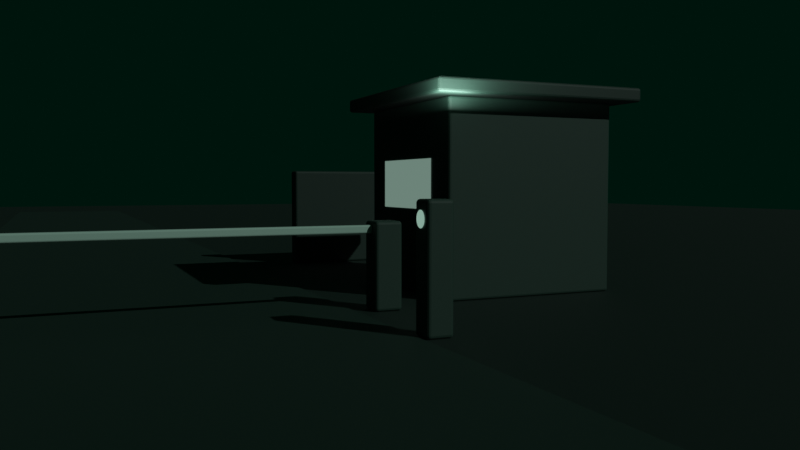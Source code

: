 # Source: conjunto-noche-lector-confirma.blend  (saved by Blender 4.2.66; exported with 4.5.12 LTS)
import bpy
from mathutils import Matrix  # noqa: F401  (used for matrix-valued properties, if any)

bpy.ops.wm.read_factory_settings(use_empty=True)
scene = bpy.context.scene
scene.name = 'Scene'

# ---- materials (node trees are filled in below, after node groups)
mat_suelo = bpy.data.materials.new('suelo')
mat_suelo.surface_render_method = 'BLENDED'
mat_suelo.blend_method = 'BLEND'
mat_via = bpy.data.materials.new('via')
mat_via.surface_render_method = 'BLENDED'
mat_via.blend_method = 'BLEND'
mat_muro = bpy.data.materials.new('muro')
mat_muro.surface_render_method = 'BLENDED'
mat_muro.blend_method = 'BLEND'
mat_porteria = bpy.data.materials.new('porteria')
mat_porteria.surface_render_method = 'BLENDED'
mat_porteria.blend_method = 'BLEND'
mat_techo = bpy.data.materials.new('techo')
mat_techo.surface_render_method = 'BLENDED'
mat_techo.blend_method = 'BLEND'
mat_ventana = bpy.data.materials.new('ventana')
mat_ventana.surface_render_method = 'BLENDED'
mat_ventana.blend_method = 'BLEND'
mat_poste = bpy.data.materials.new('poste')
mat_poste.surface_render_method = 'BLENDED'
mat_poste.blend_method = 'BLEND'
mat_brazo = bpy.data.materials.new('brazo')
mat_brazo.surface_render_method = 'BLENDED'
mat_brazo.blend_method = 'BLEND'
mat_lector = bpy.data.materials.new('lector')
mat_lector.surface_render_method = 'BLENDED'
mat_lector.blend_method = 'BLEND'
mat_indicador = bpy.data.materials.new('indicador')
mat_indicador.surface_render_method = 'BLENDED'
mat_indicador.blend_method = 'BLEND'

# ---- material node trees
mat_suelo.use_nodes = True; mat_suelo.node_tree.nodes.clear()
_N = mat_suelo.node_tree.nodes; _L = mat_suelo.node_tree.links
n0 = _N.new('ShaderNodeBsdfPrincipled'); n0.name = 'Principled BSDF'; n0.location = (10, 300)
n0.inputs[0].default_value = (0.0003035, 0.0137, 0.008023, 1.0)
n0.inputs[2].default_value = 0.7
n1 = _N.new('ShaderNodeOutputMaterial'); n1.name = 'Material Output'; n1.location = (300, 300)
_L.new(n0.outputs[0], n1.inputs[0])
n1.is_active_output = True
mat_via.use_nodes = True; mat_via.node_tree.nodes.clear()
_N = mat_via.node_tree.nodes; _L = mat_via.node_tree.links
n0 = _N.new('ShaderNodeBsdfPrincipled'); n0.name = 'Principled BSDF'; n0.location = (10, 300)
n0.inputs[0].default_value = (0.003347, 0.02315, 0.01444, 1.0)
n0.inputs[2].default_value = 0.7
n1 = _N.new('ShaderNodeOutputMaterial'); n1.name = 'Material Output'; n1.location = (300, 300)
_L.new(n0.outputs[0], n1.inputs[0])
n1.is_active_output = True
mat_muro.use_nodes = True; mat_muro.node_tree.nodes.clear()
_N = mat_muro.node_tree.nodes; _L = mat_muro.node_tree.links
n0 = _N.new('ShaderNodeBsdfPrincipled'); n0.name = 'Principled BSDF'; n0.location = (10, 300)
n0.inputs[0].default_value = (0.003347, 0.02315, 0.01444, 1.0)
n0.inputs[2].default_value = 0.7
n1 = _N.new('ShaderNodeOutputMaterial'); n1.name = 'Material Output'; n1.location = (300, 300)
_L.new(n0.outputs[0], n1.inputs[0])
n1.is_active_output = True
mat_porteria.use_nodes = True; mat_porteria.node_tree.nodes.clear()
_N = mat_porteria.node_tree.nodes; _L = mat_porteria.node_tree.links
n0 = _N.new('ShaderNodeBsdfPrincipled'); n0.name = 'Principled BSDF'; n0.location = (10, 300)
n0.inputs[0].default_value = (0.008568, 0.03689, 0.02416, 1.0)
n0.inputs[2].default_value = 0.7
n1 = _N.new('ShaderNodeOutputMaterial'); n1.name = 'Material Output'; n1.location = (300, 300)
_L.new(n0.outputs[0], n1.inputs[0])
n1.is_active_output = True
mat_techo.use_nodes = True; mat_techo.node_tree.nodes.clear()
_N = mat_techo.node_tree.nodes; _L = mat_techo.node_tree.links
n0 = _N.new('ShaderNodeBsdfPrincipled'); n0.name = 'Principled BSDF'; n0.location = (10, 300)
n0.inputs[0].default_value = (0.003347, 0.02315, 0.01444, 1.0)
n0.inputs[2].default_value = 0.7
n1 = _N.new('ShaderNodeOutputMaterial'); n1.name = 'Material Output'; n1.location = (300, 300)
_L.new(n0.outputs[0], n1.inputs[0])
n1.is_active_output = True
mat_ventana.use_nodes = True; mat_ventana.node_tree.nodes.clear()
_N = mat_ventana.node_tree.nodes; _L = mat_ventana.node_tree.links
n0 = _N.new('ShaderNodeBsdfPrincipled'); n0.name = 'Principled BSDF'; n0.location = (10, 300)
n0.inputs[0].default_value = (0.008568, 0.03689, 0.02416, 1.0)
n0.inputs[27].default_value = (0.3763, 0.5711, 0.4793, 1.0)
n0.inputs[28].default_value = 0.4
n1 = _N.new('ShaderNodeOutputMaterial'); n1.name = 'Material Output'; n1.location = (300, 300)
_L.new(n0.outputs[0], n1.inputs[0])
n1.is_active_output = True
mat_poste.use_nodes = True; mat_poste.node_tree.nodes.clear()
_N = mat_poste.node_tree.nodes; _L = mat_poste.node_tree.links
n0 = _N.new('ShaderNodeBsdfPrincipled'); n0.name = 'Principled BSDF'; n0.location = (10, 300)
n0.inputs[0].default_value = (0.008568, 0.03689, 0.02416, 1.0)
n0.inputs[2].default_value = 0.7
n1 = _N.new('ShaderNodeOutputMaterial'); n1.name = 'Material Output'; n1.location = (300, 300)
_L.new(n0.outputs[0], n1.inputs[0])
n1.is_active_output = True
mat_brazo.use_nodes = True; mat_brazo.node_tree.nodes.clear()
_N = mat_brazo.node_tree.nodes; _L = mat_brazo.node_tree.links
n0 = _N.new('ShaderNodeBsdfPrincipled'); n0.name = 'Principled BSDF'; n0.location = (10, 300)
n0.inputs[0].default_value = (0.3763, 0.5711, 0.4793, 1.0)
n0.inputs[2].default_value = 0.7
n1 = _N.new('ShaderNodeOutputMaterial'); n1.name = 'Material Output'; n1.location = (300, 300)
_L.new(n0.outputs[0], n1.inputs[0])
n1.is_active_output = True
mat_lector.use_nodes = True; mat_lector.node_tree.nodes.clear()
_N = mat_lector.node_tree.nodes; _L = mat_lector.node_tree.links
n0 = _N.new('ShaderNodeBsdfPrincipled'); n0.name = 'Principled BSDF'; n0.location = (10, 300)
n0.inputs[0].default_value = (0.008568, 0.03689, 0.02416, 1.0)
n0.inputs[2].default_value = 0.7
n1 = _N.new('ShaderNodeOutputMaterial'); n1.name = 'Material Output'; n1.location = (300, 300)
_L.new(n0.outputs[0], n1.inputs[0])
n1.is_active_output = True
mat_indicador.use_nodes = True; mat_indicador.node_tree.nodes.clear()
_N = mat_indicador.node_tree.nodes; _L = mat_indicador.node_tree.links
n0 = _N.new('ShaderNodeBsdfPrincipled'); n0.name = 'Principled BSDF'; n0.location = (10, 300)
n0.inputs[0].default_value = (0.2384, 0.3864, 0.3185, 1.0)
n0.inputs[27].default_value = (0.2384, 0.3864, 0.3185, 1.0)
n0.inputs[28].default_value = 1.0
n1 = _N.new('ShaderNodeOutputMaterial'); n1.name = 'Material Output'; n1.location = (300, 300)
_L.new(n0.outputs[0], n1.inputs[0])
n1.is_active_output = True

# ---- world
world_noche = bpy.data.worlds.new('noche'); scene.world = world_noche
world_noche.use_nodes = True; world_noche.node_tree.nodes.clear()
_N = world_noche.node_tree.nodes; _L = world_noche.node_tree.links
n0 = _N.new('ShaderNodeBackground'); n0.name = 'Background'; n0.location = (10, 300)
n0.inputs[0].default_value = (0.0, 0.006995, 0.003677, 1.0)
n1 = _N.new('ShaderNodeOutputWorld'); n1.name = 'World Output'; n1.location = (300, 300)
_L.new(n0.outputs[0], n1.inputs[0])
n1.is_active_output = True

# ---- cameras
cam_camara = bpy.data.cameras.new('camara')
cam_camara.lens = 35.0

# ---- lights
light_luna = bpy.data.lights.new('luna', 'SUN')
light_luna.color = (0.6172, 0.7084, 0.6724)
light_luna.energy = 1.4
light_luz_porteria = bpy.data.lights.new('luz-porteria', 'AREA')
light_luz_porteria.color = (0.8632, 0.9734, 0.9301)
light_luz_porteria.energy = 120.0
light_luz_porteria.size = 1.2

# ---- meshes
me_plane = bpy.data.meshes.new('Plane')
me_plane.from_pydata([(-40.0, -40.0, 0.0), (40.0, -40.0, 0.0), (-40.0, 40.0, 0.0), (40.0, 40.0, 0.0)], [], [(0, 1, 3, 2)])
_uv = me_plane.uv_layers.new(name='UVMap')
_uv.uv.foreach_set('vector', [0.0, 0.0, 1.0, 0.0, 1.0, 1.0, 0.0, 1.0])
me_plane.materials.append(mat_suelo)
me_plane.update()
me_cube = bpy.data.meshes.new('Cube')
me_cube.from_pydata([(-2.5, -12.0, 0.0), (-2.5, -12.0, 0.02), (-2.5, 48.0, 0.0), (-2.5, 48.0, 0.02), (2.5, -12.0, 0.0), (2.5, -12.0, 0.02), (2.5, 48.0, 0.0), (2.5, 48.0, 0.02)], [], [(0, 1, 3, 2), (2, 3, 7, 6), (6, 7, 5, 4), (4, 5, 1, 0), (2, 6, 4, 0), (7, 3, 1, 5)])
_uv = me_cube.uv_layers.new(name='UVMap')
_uv.uv.foreach_set('vector', [0.375, 0.0, 0.625, 0.0, 0.625, 0.25, 0.375, 0.25, 0.375, 0.25, 0.625, 0.25, 0.625, 0.5, 0.375, 0.5, 0.375, 0.5, 0.625, 0.5, 0.625, 0.75, 0.375, 0.75, 0.375, 0.75, 0.625, 0.75, 0.625, 1.0, 0.375, 1.0, 0.125, 0.5, 0.375, 0.5, 0.375, 0.75, 0.125, 0.75, 0.625, 0.5, 0.875, 0.5, 0.875, 0.75, 0.625, 0.75])
me_cube.materials.append(mat_via)
me_cube.update()
me_cube_001 = bpy.data.meshes.new('Cube.001')
me_cube_001.from_pydata([(3.5, 15.85, 0.0), (3.5, 15.85, 1.8), (3.5, 16.15, 0.0), (3.5, 16.15, 1.8), (7.5, 15.85, 0.0), (7.5, 15.85, 1.8), (7.5, 16.15, 0.0), (7.5, 16.15, 1.8)], [], [(0, 1, 3, 2), (2, 3, 7, 6), (6, 7, 5, 4), (4, 5, 1, 0), (2, 6, 4, 0), (7, 3, 1, 5)])
_uv = me_cube_001.uv_layers.new(name='UVMap')
_uv.uv.foreach_set('vector', [0.375, 0.0, 0.625, 0.0, 0.625, 0.25, 0.375, 0.25, 0.375, 0.25, 0.625, 0.25, 0.625, 0.5, 0.375, 0.5, 0.375, 0.5, 0.625, 0.5, 0.625, 0.75, 0.375, 0.75, 0.375, 0.75, 0.625, 0.75, 0.625, 1.0, 0.375, 1.0, 0.125, 0.5, 0.375, 0.5, 0.375, 0.75, 0.125, 0.75, 0.625, 0.5, 0.875, 0.5, 0.875, 0.75, 0.625, 0.75])
me_cube_001.materials.append(mat_muro)
me_cube_001.update()
me_cube_002 = bpy.data.meshes.new('Cube.002')
me_cube_002.from_pydata([(3.9, 10.2, 0.0), (3.9, 10.2, 2.7), (3.9, 12.8, 0.0), (3.9, 12.8, 2.7), (6.5, 10.2, 0.0), (6.5, 10.2, 2.7), (6.5, 12.8, 0.0), (6.5, 12.8, 2.7)], [], [(0, 1, 3, 2), (2, 3, 7, 6), (6, 7, 5, 4), (4, 5, 1, 0), (2, 6, 4, 0), (7, 3, 1, 5)])
_uv = me_cube_002.uv_layers.new(name='UVMap')
_uv.uv.foreach_set('vector', [0.375, 0.0, 0.625, 0.0, 0.625, 0.25, 0.375, 0.25, 0.375, 0.25, 0.625, 0.25, 0.625, 0.5, 0.375, 0.5, 0.375, 0.5, 0.625, 0.5, 0.625, 0.75, 0.375, 0.75, 0.375, 0.75, 0.625, 0.75, 0.625, 1.0, 0.375, 1.0, 0.125, 0.5, 0.375, 0.5, 0.375, 0.75, 0.125, 0.75, 0.625, 0.5, 0.875, 0.5, 0.875, 0.75, 0.625, 0.75])
me_cube_002.materials.append(mat_porteria)
me_cube_002.update()
me_cube_003 = bpy.data.meshes.new('Cube.003')
me_cube_003.from_pydata([(3.6, 9.9, 2.7), (3.6, 9.9, 2.9), (3.6, 13.1, 2.7), (3.6, 13.1, 2.9), (6.8, 9.9, 2.7), (6.8, 9.9, 2.9), (6.8, 13.1, 2.7), (6.8, 13.1, 2.9)], [], [(0, 1, 3, 2), (2, 3, 7, 6), (6, 7, 5, 4), (4, 5, 1, 0), (2, 6, 4, 0), (7, 3, 1, 5)])
_uv = me_cube_003.uv_layers.new(name='UVMap')
_uv.uv.foreach_set('vector', [0.375, 0.0, 0.625, 0.0, 0.625, 0.25, 0.375, 0.25, 0.375, 0.25, 0.625, 0.25, 0.625, 0.5, 0.375, 0.5, 0.375, 0.5, 0.625, 0.5, 0.625, 0.75, 0.375, 0.75, 0.375, 0.75, 0.625, 0.75, 0.625, 1.0, 0.375, 1.0, 0.125, 0.5, 0.375, 0.5, 0.375, 0.75, 0.125, 0.75, 0.625, 0.5, 0.875, 0.5, 0.875, 0.75, 0.625, 0.75])
me_cube_003.materials.append(mat_techo)
me_cube_003.update()
me_plane_001 = bpy.data.meshes.new('Plane.001')
me_plane_001.from_pydata([(-0.5, -0.5, 0.0), (0.5, -0.5, 0.0), (-0.5, 0.5, 0.0), (0.5, 0.5, 0.0)], [], [(0, 1, 3, 2)])
_uv = me_plane_001.uv_layers.new(name='UVMap')
_uv.uv.foreach_set('vector', [0.0, 0.0, 1.0, 0.0, 1.0, 1.0, 0.0, 1.0])
me_plane_001.materials.append(mat_ventana)
me_plane_001.update()
me_cube_004 = bpy.data.meshes.new('Cube.004')
me_cube_004.from_pydata([(2.725, 9.825, 0.0), (2.725, 9.825, 1.1), (2.725, 10.18, 0.0), (2.725, 10.18, 1.1), (3.075, 9.825, 0.0), (3.075, 9.825, 1.1), (3.075, 10.18, 0.0), (3.075, 10.18, 1.1)], [], [(0, 1, 3, 2), (2, 3, 7, 6), (6, 7, 5, 4), (4, 5, 1, 0), (2, 6, 4, 0), (7, 3, 1, 5)])
_uv = me_cube_004.uv_layers.new(name='UVMap')
_uv.uv.foreach_set('vector', [0.375, 0.0, 0.625, 0.0, 0.625, 0.25, 0.375, 0.25, 0.375, 0.25, 0.625, 0.25, 0.625, 0.5, 0.375, 0.5, 0.375, 0.5, 0.625, 0.5, 0.625, 0.75, 0.375, 0.75, 0.375, 0.75, 0.625, 0.75, 0.625, 1.0, 0.375, 1.0, 0.125, 0.5, 0.375, 0.5, 0.375, 0.75, 0.125, 0.75, 0.625, 0.5, 0.875, 0.5, 0.875, 0.75, 0.625, 0.75])
me_cube_004.materials.append(mat_poste)
me_cube_004.update()
me_cube_005 = bpy.data.meshes.new('Cube.005')
me_cube_005.from_pydata([(-2.15, 9.95, 0.95), (-2.15, 9.95, 1.05), (-2.15, 10.05, 0.95), (-2.15, 10.05, 1.05), (2.85, 9.95, 0.95), (2.85, 9.95, 1.05), (2.85, 10.05, 0.95), (2.85, 10.05, 1.05)], [], [(0, 1, 3, 2), (2, 3, 7, 6), (6, 7, 5, 4), (4, 5, 1, 0), (2, 6, 4, 0), (7, 3, 1, 5)])
_uv = me_cube_005.uv_layers.new(name='UVMap')
_uv.uv.foreach_set('vector', [0.375, 0.0, 0.625, 0.0, 0.625, 0.25, 0.375, 0.25, 0.375, 0.25, 0.625, 0.25, 0.625, 0.5, 0.375, 0.5, 0.375, 0.5, 0.625, 0.5, 0.625, 0.75, 0.375, 0.75, 0.375, 0.75, 0.625, 0.75, 0.625, 1.0, 0.375, 1.0, 0.125, 0.5, 0.375, 0.5, 0.375, 0.75, 0.125, 0.75, 0.625, 0.5, 0.875, 0.5, 0.875, 0.75, 0.625, 0.75])
me_cube_005.materials.append(mat_brazo)
me_cube_005.update()
me_cube_006 = bpy.data.meshes.new('Cube.006')
me_cube_006.from_pydata([(2.55, 8.05, 0.0), (2.55, 8.05, 1.4), (2.55, 8.35, 0.0), (2.55, 8.35, 1.4), (2.85, 8.05, 0.0), (2.85, 8.05, 1.4), (2.85, 8.35, 0.0), (2.85, 8.35, 1.4)], [], [(0, 1, 3, 2), (2, 3, 7, 6), (6, 7, 5, 4), (4, 5, 1, 0), (2, 6, 4, 0), (7, 3, 1, 5)])
_uv = me_cube_006.uv_layers.new(name='UVMap')
_uv.uv.foreach_set('vector', [0.375, 0.0, 0.625, 0.0, 0.625, 0.25, 0.375, 0.25, 0.375, 0.25, 0.625, 0.25, 0.625, 0.5, 0.375, 0.5, 0.375, 0.5, 0.625, 0.5, 0.625, 0.75, 0.375, 0.75, 0.375, 0.75, 0.625, 0.75, 0.625, 1.0, 0.375, 1.0, 0.125, 0.5, 0.375, 0.5, 0.375, 0.75, 0.125, 0.75, 0.625, 0.5, 0.875, 0.5, 0.875, 0.75, 0.625, 0.75])
me_cube_006.materials.append(mat_lector)
me_cube_006.update()
me_cylinder = bpy.data.meshes.new('Cylinder')
me_cylinder.from_pydata([(0.0, 0.1, -0.01), (0.0, 0.1, 0.01), (0.01951, 0.09808, -0.01), (0.01951, 0.09808, 0.01), (0.03827, 0.09239, -0.01), (0.03827, 0.09239, 0.01), (0.05556, 0.08315, -0.01), (0.05556, 0.08315, 0.01), (0.07071, 0.07071, -0.01), (0.07071, 0.07071, 0.01), (0.08315, 0.05556, -0.01), (0.08315, 0.05556, 0.01), (0.09239, 0.03827, -0.01), (0.09239, 0.03827, 0.01), (0.09808, 0.01951, -0.01), (0.09808, 0.01951, 0.01), (0.1, 0.0, -0.01), (0.1, 0.0, 0.01), (0.09808, -0.01951, -0.01), (0.09808, -0.01951, 0.01), (0.09239, -0.03827, -0.01), (0.09239, -0.03827, 0.01), (0.08315, -0.05556, -0.01), (0.08315, -0.05556, 0.01), (0.07071, -0.07071, -0.01), (0.07071, -0.07071, 0.01), (0.05556, -0.08315, -0.01), (0.05556, -0.08315, 0.01), (0.03827, -0.09239, -0.01), (0.03827, -0.09239, 0.01), (0.01951, -0.09808, -0.01), (0.01951, -0.09808, 0.01), (0.0, -0.1, -0.01), (0.0, -0.1, 0.01), (-0.01951, -0.09808, -0.01), (-0.01951, -0.09808, 0.01), (-0.03827, -0.09239, -0.01), (-0.03827, -0.09239, 0.01), (-0.05556, -0.08315, -0.01), (-0.05556, -0.08315, 0.01), (-0.07071, -0.07071, -0.01), (-0.07071, -0.07071, 0.01), (-0.08315, -0.05556, -0.01), (-0.08315, -0.05556, 0.01), (-0.09239, -0.03827, -0.01), (-0.09239, -0.03827, 0.01), (-0.09808, -0.01951, -0.01), (-0.09808, -0.01951, 0.01), (-0.1, 0.0, -0.01), (-0.1, 0.0, 0.01), (-0.09808, 0.01951, -0.01), (-0.09808, 0.01951, 0.01), (-0.09239, 0.03827, -0.01), (-0.09239, 0.03827, 0.01), (-0.08315, 0.05556, -0.01), (-0.08315, 0.05556, 0.01), (-0.07071, 0.07071, -0.01), (-0.07071, 0.07071, 0.01), (-0.05556, 0.08315, -0.01), (-0.05556, 0.08315, 0.01), (-0.03827, 0.09239, -0.01), (-0.03827, 0.09239, 0.01), (-0.01951, 0.09808, -0.01), (-0.01951, 0.09808, 0.01)], [], [(0, 1, 3, 2), (2, 3, 5, 4), (4, 5, 7, 6), (6, 7, 9, 8), (8, 9, 11, 10), (10, 11, 13, 12), (12, 13, 15, 14), (14, 15, 17, 16), (16, 17, 19, 18), (18, 19, 21, 20), (20, 21, 23, 22), (22, 23, 25, 24), (24, 25, 27, 26), (26, 27, 29, 28), (28, 29, 31, 30), (30, 31, 33, 32), (32, 33, 35, 34), (34, 35, 37, 36), (36, 37, 39, 38), (38, 39, 41, 40), (40, 41, 43, 42), (42, 43, 45, 44), (44, 45, 47, 46), (46, 47, 49, 48), (48, 49, 51, 50), (50, 51, 53, 52), (52, 53, 55, 54), (54, 55, 57, 56), (56, 57, 59, 58), (58, 59, 61, 60), (3, 1, 63, 61, 59, 57, 55, 53, 51, 49, 47, 45, 43, 41, 39, 37, 35, 33, 31, 29, 27, 25, 23, 21, 19, 17, 15, 13, 11, 9, 7, 5), (60, 61, 63, 62), (62, 63, 1, 0), (0, 2, 4, 6, 8, 10, 12, 14, 16, 18, 20, 22, 24, 26, 28, 30, 32, 34, 36, 38, 40, 42, 44, 46, 48, 50, 52, 54, 56, 58, 60, 62)])
_uv = me_cylinder.uv_layers.new(name='UVMap')
_uv.uv.foreach_set('vector', [1.0, 0.5, 1.0, 1.0, 0.9688, 1.0, 0.9688, 0.5, 0.9688, 0.5, 0.9688, 1.0, 0.9375, 1.0, 0.9375, 0.5, 0.9375, 0.5, 0.9375, 1.0, 0.9062, 1.0, 0.9062, 0.5, 0.9062, 0.5, 0.9062, 1.0, 0.875, 1.0, 0.875, 0.5, 0.875, 0.5, 0.875, 1.0, 0.8438, 1.0, 0.8438, 0.5, 0.8438, 0.5, 0.8438, 1.0, 0.8125, 1.0, 0.8125, 0.5, 0.8125, 0.5, 0.8125, 1.0, 0.7812, 1.0, 0.7812, 0.5, 0.7812, 0.5, 0.7812, 1.0, 0.75, 1.0, 0.75, 0.5, 0.75, 0.5, 0.75, 1.0, 0.7188, 1.0, 0.7188, 0.5, 0.7188, 0.5, 0.7188, 1.0, 0.6875, 1.0, 0.6875, 0.5, 0.6875, 0.5, 0.6875, 1.0, 0.6562, 1.0, 0.6562, 0.5, 0.6562, 0.5, 0.6562, 1.0, 0.625, 1.0, 0.625, 0.5, 0.625, 0.5, 0.625, 1.0, 0.5938, 1.0, 0.5938, 0.5, 0.5938, 0.5, 0.5938, 1.0, 0.5625, 1.0, 0.5625, 0.5, 0.5625, 0.5, 0.5625, 1.0, 0.5312, 1.0, 0.5312, 0.5, 0.5312, 0.5, 0.5312, 1.0, 0.5, 1.0, 0.5, 0.5, 0.5, 0.5, 0.5, 1.0, 0.4688, 1.0, 0.4688, 0.5, 0.4688, 0.5, 0.4688, 1.0, 0.4375, 1.0, 0.4375, 0.5, 0.4375, 0.5, 0.4375, 1.0, 0.4062, 1.0, 0.4062, 0.5, 0.4062, 0.5, 0.4062, 1.0, 0.375, 1.0, 0.375, 0.5, 0.375, 0.5, 0.375, 1.0, 0.3438, 1.0, 0.3438, 0.5, 0.3438, 0.5, 0.3438, 1.0, 0.3125, 1.0, 0.3125, 0.5, 0.3125, 0.5, 0.3125, 1.0, 0.2812, 1.0, 0.2812, 0.5, 0.2812, 0.5, 0.2812, 1.0, 0.25, 1.0, 0.25, 0.5, 0.25, 0.5, 0.25, 1.0, 0.2188, 1.0, 0.2188, 0.5, 0.2188, 0.5, 0.2188, 1.0, 0.1875, 1.0, 0.1875, 0.5, 0.1875, 0.5, 0.1875, 1.0, 0.1562, 1.0, 0.1562, 0.5, 0.1562, 0.5, 0.1562, 1.0, 0.125, 1.0, 0.125, 0.5, 0.125, 0.5, 0.125, 1.0, 0.09375, 1.0, 0.09375, 0.5, 0.09375, 0.5, 0.09375, 1.0, 0.0625, 1.0, 0.0625, 0.5, 0.2968, 0.4854, 0.25, 0.49, 0.2032, 0.4854, 0.1582, 0.4717, 0.1167, 0.4496, 0.08029, 0.4197, 0.05045, 0.3833, 0.02827, 0.3418, 0.01461, 0.2968, 0.01, 0.25, 0.01461, 0.2032, 0.02827, 0.1582, 0.05045, 0.1167, 0.08029, 0.08029, 0.1167, 0.05045, 0.1582, 0.02827, 0.2032, 0.01461, 0.25, 0.01, 0.2968, 0.01461, 0.3418, 0.02827, 0.3833, 0.05045, 0.4197, 0.08029, 0.4496, 0.1167, 0.4717, 0.1582, 0.4854, 0.2032, 0.49, 0.25, 0.4854, 0.2968, 0.4717, 0.3418, 0.4496, 0.3833, 0.4197, 0.4197, 0.3833, 0.4496, 0.3418, 0.4717, 0.0625, 0.5, 0.0625, 1.0, 0.03125, 1.0, 0.03125, 0.5, 0.03125, 0.5, 0.03125, 1.0, 0.0, 1.0, 0.0, 0.5, 0.75, 0.49, 0.7968, 0.4854, 0.8418, 0.4717, 0.8833, 0.4496, 0.9197, 0.4197, 0.9496, 0.3833, 0.9717, 0.3418, 0.9854, 0.2968, 0.99, 0.25, 0.9854, 0.2032, 0.9717, 0.1582, 0.9496, 0.1167, 0.9197, 0.08029, 0.8833, 0.05045, 0.8418, 0.02827, 0.7968, 0.01461, 0.75, 0.01, 0.7032, 0.01461, 0.6582, 0.02827, 0.6167, 0.05045, 0.5803, 0.08029, 0.5504, 0.1167, 0.5283, 0.1582, 0.5146, 0.2032, 0.51, 0.25, 0.5146, 0.2968, 0.5283, 0.3418, 0.5504, 0.3833, 0.5803, 0.4197, 0.6167, 0.4496, 0.6582, 0.4717, 0.7032, 0.4854])
me_cylinder.materials.append(mat_indicador)
me_cylinder.update()

# ---- objects
ob_suelo = bpy.data.objects.new('suelo', me_plane)
ob_via = bpy.data.objects.new('via', me_cube)
ob_muro = bpy.data.objects.new('muro', me_cube_001)
ob_porteria = bpy.data.objects.new('porteria', me_cube_002)
ob_techo = bpy.data.objects.new('techo', me_cube_003)
ob_ventana = bpy.data.objects.new('ventana', me_plane_001)
ob_poste = bpy.data.objects.new('poste', me_cube_004)
ob_brazo = bpy.data.objects.new('brazo', me_cube_005)
ob_lector = bpy.data.objects.new('lector', me_cube_006)
ob_indicador = bpy.data.objects.new('indicador', me_cylinder)
ob_camara = bpy.data.objects.new('camara', cam_camara)
ob_luna = bpy.data.objects.new('luna', light_luna)
ob_luz_porteria = bpy.data.objects.new('luz-porteria', light_luz_porteria)

# ---- transforms, parenting, visibility, modifiers, constraints
ob_suelo.location = (0.0, 20.0, 0.0)
ob_via.location = (0.0, 0.0, 0.0)
_m = ob_via.modifiers.new('bisel', 'BEVEL')
_m.width = 0.005
_m.width_pct = 0.005
_m.segments = 3
ob_muro.location = (0.0, 0.0, 0.0)
_m = ob_muro.modifiers.new('bisel', 'BEVEL')
_m.width = 0.04
_m.width_pct = 0.04
_m.segments = 3
_m = ob_muro.modifiers.new('espejo', 'MIRROR')
ob_porteria.location = (0.0, 0.0, 0.0)
_m = ob_porteria.modifiers.new('bisel', 'BEVEL')
_m.width = 0.04
_m.width_pct = 0.04
_m.segments = 3
ob_techo.location = (0.0, 0.0, 0.0)
_m = ob_techo.modifiers.new('bisel', 'BEVEL')
_m.width = 0.04
_m.width_pct = 0.04
_m.segments = 3
ob_ventana.location = (3.89, 11.5, 1.55)
ob_ventana.rotation_euler = (0.0, 1.571, 0.0)
ob_ventana.scale = (0.7, 1.6, 1.0)
ob_poste.location = (0.0, 0.0, 0.0)
_m = ob_poste.modifiers.new('bisel', 'BEVEL')
_m.width = 0.04
_m.width_pct = 0.04
_m.segments = 3
ob_brazo.location = (0.0, 0.0, 0.0)
_m = ob_brazo.modifiers.new('bisel', 'BEVEL')
_m.width = 0.02
_m.width_pct = 0.02
_m.segments = 3
ob_lector.location = (0.0, 0.0, 0.0)
_m = ob_lector.modifiers.new('bisel', 'BEVEL')
_m.width = 0.04
_m.width_pct = 0.04
_m.segments = 3
ob_indicador.location = (2.54, 8.2, 1.2)
ob_indicador.rotation_euler = (0.0, 1.571, 0.0)
_m = ob_indicador.modifiers.new('suave', 'SUBSURF')
_m.render_levels = 1
ob_camara.location = (-0.8, 1.2, 1.55)
ob_camara.rotation_euler = (1.518, 0.0, -0.4189)
ob_luna.location = (0.0, 0.0, 0.0)
ob_luna.rotation_euler = (0.9599, 0.0, 0.6109)
ob_luz_porteria.location = (3.5, 9.4, 2.5)
ob_luz_porteria.rotation_euler = (3.142, 0.0, 0.0)

# ---- collection membership
scene.collection.objects.link(ob_suelo)
scene.collection.objects.link(ob_via)
scene.collection.objects.link(ob_muro)
scene.collection.objects.link(ob_porteria)
scene.collection.objects.link(ob_techo)
scene.collection.objects.link(ob_ventana)
scene.collection.objects.link(ob_poste)
scene.collection.objects.link(ob_brazo)
scene.collection.objects.link(ob_lector)
scene.collection.objects.link(ob_indicador)
scene.collection.objects.link(ob_camara)
scene.collection.objects.link(ob_luna)
scene.collection.objects.link(ob_luz_porteria)

# ---- scene / render settings (as saved in the file)
scene.camera = ob_camara
scene.frame_start = 1; scene.frame_end = 50; scene.frame_set(1)
scene.render.engine = 'BLENDER_EEVEE_NEXT'
scene.render.fps = 60
scene.eevee.taa_render_samples = 16
scene.view_settings.view_transform = 'Standard'
bpy.context.view_layer.update()
